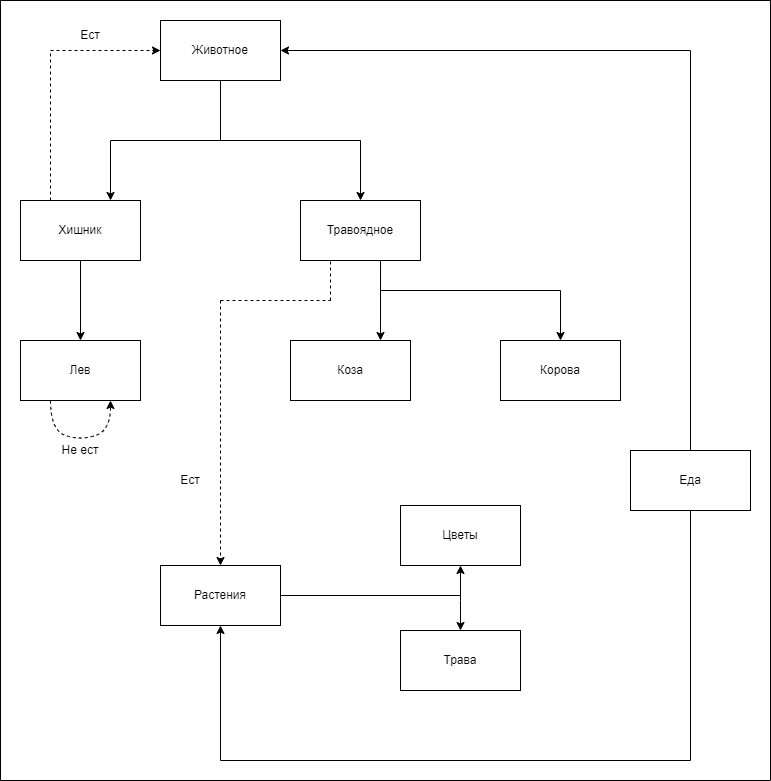

The diagram above was exported from draw.io. Its source (the exported page's mxGraphModel, read from the mxfile embedded in the PNG):
<mxGraphModel dx="1422" dy="737" grid="1" gridSize="10" guides="1" tooltips="1" connect="1" arrows="1" fold="1" page="1" pageScale="1" pageWidth="827" pageHeight="1169" math="0" shadow="0">
  <root>
    <mxCell id="0" />
    <mxCell id="1" parent="0" />
    <mxCell id="ZwIb2raqXnFBqmf0G2aD-1" value="Животное" style="rounded=0;whiteSpace=wrap;html=1;" vertex="1" parent="1">
      <mxGeometry x="180" y="100" width="120" height="60" as="geometry" />
    </mxCell>
    <mxCell id="ZwIb2raqXnFBqmf0G2aD-2" value="Еда" style="rounded=0;whiteSpace=wrap;html=1;" vertex="1" parent="1">
      <mxGeometry x="650" y="530" width="120" height="60" as="geometry" />
    </mxCell>
    <mxCell id="ZwIb2raqXnFBqmf0G2aD-3" value="" style="endArrow=none;html=1;rounded=0;exitX=0.5;exitY=1;exitDx=0;exitDy=0;endFill=0;" edge="1" parent="1" source="ZwIb2raqXnFBqmf0G2aD-1">
      <mxGeometry width="50" height="50" relative="1" as="geometry">
        <mxPoint x="390" y="240" as="sourcePoint" />
        <mxPoint x="240" y="220" as="targetPoint" />
      </mxGeometry>
    </mxCell>
    <mxCell id="ZwIb2raqXnFBqmf0G2aD-4" value="" style="endArrow=none;html=1;rounded=0;" edge="1" parent="1">
      <mxGeometry width="50" height="50" relative="1" as="geometry">
        <mxPoint x="130" y="220" as="sourcePoint" />
        <mxPoint x="380" y="220" as="targetPoint" />
      </mxGeometry>
    </mxCell>
    <mxCell id="ZwIb2raqXnFBqmf0G2aD-5" value="" style="endArrow=classic;html=1;rounded=0;entryX=0.75;entryY=0;entryDx=0;entryDy=0;" edge="1" parent="1" target="ZwIb2raqXnFBqmf0G2aD-6">
      <mxGeometry width="50" height="50" relative="1" as="geometry">
        <mxPoint x="130" y="220" as="sourcePoint" />
        <mxPoint x="120" y="280" as="targetPoint" />
      </mxGeometry>
    </mxCell>
    <mxCell id="ZwIb2raqXnFBqmf0G2aD-6" value="Хишник" style="rounded=0;whiteSpace=wrap;html=1;" vertex="1" parent="1">
      <mxGeometry x="40" y="280" width="120" height="60" as="geometry" />
    </mxCell>
    <mxCell id="ZwIb2raqXnFBqmf0G2aD-7" value="Травоядное" style="rounded=0;whiteSpace=wrap;html=1;" vertex="1" parent="1">
      <mxGeometry x="320" y="280" width="120" height="60" as="geometry" />
    </mxCell>
    <mxCell id="ZwIb2raqXnFBqmf0G2aD-9" value="" style="endArrow=classic;html=1;rounded=0;entryX=0.5;entryY=0;entryDx=0;entryDy=0;" edge="1" parent="1" target="ZwIb2raqXnFBqmf0G2aD-7">
      <mxGeometry width="50" height="50" relative="1" as="geometry">
        <mxPoint x="380" y="220" as="sourcePoint" />
        <mxPoint x="440" y="290" as="targetPoint" />
      </mxGeometry>
    </mxCell>
    <mxCell id="ZwIb2raqXnFBqmf0G2aD-22" value="Растения" style="rounded=0;whiteSpace=wrap;html=1;" vertex="1" parent="1">
      <mxGeometry x="180" y="645" width="120" height="60" as="geometry" />
    </mxCell>
    <mxCell id="ZwIb2raqXnFBqmf0G2aD-24" value="" style="endArrow=none;html=1;rounded=0;exitX=1;exitY=0.5;exitDx=0;exitDy=0;" edge="1" parent="1" source="ZwIb2raqXnFBqmf0G2aD-22">
      <mxGeometry width="50" height="50" relative="1" as="geometry">
        <mxPoint x="360" y="790" as="sourcePoint" />
        <mxPoint x="480" y="675" as="targetPoint" />
      </mxGeometry>
    </mxCell>
    <mxCell id="ZwIb2raqXnFBqmf0G2aD-25" value="" style="endArrow=classic;html=1;rounded=0;entryX=0.5;entryY=1;entryDx=0;entryDy=0;" edge="1" parent="1" target="ZwIb2raqXnFBqmf0G2aD-27">
      <mxGeometry width="50" height="50" relative="1" as="geometry">
        <mxPoint x="480" y="680" as="sourcePoint" />
        <mxPoint x="120" y="680" as="targetPoint" />
        <Array as="points" />
      </mxGeometry>
    </mxCell>
    <mxCell id="ZwIb2raqXnFBqmf0G2aD-26" value="" style="endArrow=classic;html=1;rounded=0;entryX=0.5;entryY=0;entryDx=0;entryDy=0;" edge="1" parent="1" target="ZwIb2raqXnFBqmf0G2aD-28">
      <mxGeometry width="50" height="50" relative="1" as="geometry">
        <mxPoint x="480" y="680" as="sourcePoint" />
        <mxPoint x="360" y="720" as="targetPoint" />
      </mxGeometry>
    </mxCell>
    <mxCell id="ZwIb2raqXnFBqmf0G2aD-27" value="Цветы" style="rounded=0;whiteSpace=wrap;html=1;" vertex="1" parent="1">
      <mxGeometry x="420" y="585" width="120" height="60" as="geometry" />
    </mxCell>
    <mxCell id="ZwIb2raqXnFBqmf0G2aD-28" value="Трава" style="rounded=0;whiteSpace=wrap;html=1;" vertex="1" parent="1">
      <mxGeometry x="420" y="710" width="120" height="60" as="geometry" />
    </mxCell>
    <mxCell id="ZwIb2raqXnFBqmf0G2aD-31" value="" style="endArrow=none;html=1;rounded=0;exitX=0.5;exitY=0;exitDx=0;exitDy=0;" edge="1" parent="1" source="ZwIb2raqXnFBqmf0G2aD-2">
      <mxGeometry width="50" height="50" relative="1" as="geometry">
        <mxPoint x="390" y="440" as="sourcePoint" />
        <mxPoint x="710" y="130" as="targetPoint" />
      </mxGeometry>
    </mxCell>
    <mxCell id="ZwIb2raqXnFBqmf0G2aD-33" value="Лев" style="rounded=0;whiteSpace=wrap;html=1;" vertex="1" parent="1">
      <mxGeometry x="40" y="420" width="120" height="60" as="geometry" />
    </mxCell>
    <mxCell id="ZwIb2raqXnFBqmf0G2aD-34" value="Коза" style="rounded=0;whiteSpace=wrap;html=1;" vertex="1" parent="1">
      <mxGeometry x="310" y="420" width="120" height="60" as="geometry" />
    </mxCell>
    <mxCell id="ZwIb2raqXnFBqmf0G2aD-35" value="Корова" style="rounded=0;whiteSpace=wrap;html=1;" vertex="1" parent="1">
      <mxGeometry x="520" y="420" width="120" height="60" as="geometry" />
    </mxCell>
    <mxCell id="ZwIb2raqXnFBqmf0G2aD-36" value="" style="endArrow=classic;html=1;rounded=0;exitX=0.5;exitY=1;exitDx=0;exitDy=0;" edge="1" parent="1" source="ZwIb2raqXnFBqmf0G2aD-6" target="ZwIb2raqXnFBqmf0G2aD-33">
      <mxGeometry width="50" height="50" relative="1" as="geometry">
        <mxPoint x="390" y="540" as="sourcePoint" />
        <mxPoint x="440" y="490" as="targetPoint" />
      </mxGeometry>
    </mxCell>
    <mxCell id="ZwIb2raqXnFBqmf0G2aD-38" value="" style="endArrow=none;html=1;rounded=0;exitX=0.25;exitY=0;exitDx=0;exitDy=0;dashed=1;endFill=0;" edge="1" parent="1" source="ZwIb2raqXnFBqmf0G2aD-6">
      <mxGeometry width="50" height="50" relative="1" as="geometry">
        <mxPoint x="390" y="440" as="sourcePoint" />
        <mxPoint x="70" y="130" as="targetPoint" />
      </mxGeometry>
    </mxCell>
    <mxCell id="ZwIb2raqXnFBqmf0G2aD-39" value="Ест" style="text;html=1;strokeColor=none;fillColor=none;align=center;verticalAlign=middle;whiteSpace=wrap;rounded=0;" vertex="1" parent="1">
      <mxGeometry x="80" y="100" width="60" height="30" as="geometry" />
    </mxCell>
    <mxCell id="ZwIb2raqXnFBqmf0G2aD-40" value="" style="endArrow=none;html=1;rounded=0;entryX=0.5;entryY=1;entryDx=0;entryDy=0;" edge="1" parent="1" target="ZwIb2raqXnFBqmf0G2aD-2">
      <mxGeometry width="50" height="50" relative="1" as="geometry">
        <mxPoint x="710" y="840" as="sourcePoint" />
        <mxPoint x="440" y="590" as="targetPoint" />
      </mxGeometry>
    </mxCell>
    <mxCell id="ZwIb2raqXnFBqmf0G2aD-41" value="" style="endArrow=none;html=1;rounded=0;" edge="1" parent="1">
      <mxGeometry width="50" height="50" relative="1" as="geometry">
        <mxPoint x="240" y="840" as="sourcePoint" />
        <mxPoint x="710" y="840" as="targetPoint" />
      </mxGeometry>
    </mxCell>
    <mxCell id="ZwIb2raqXnFBqmf0G2aD-42" value="" style="endArrow=classic;html=1;rounded=0;entryX=0.5;entryY=1;entryDx=0;entryDy=0;" edge="1" parent="1" target="ZwIb2raqXnFBqmf0G2aD-22">
      <mxGeometry width="50" height="50" relative="1" as="geometry">
        <mxPoint x="240" y="840" as="sourcePoint" />
        <mxPoint x="440" y="590" as="targetPoint" />
      </mxGeometry>
    </mxCell>
    <mxCell id="ZwIb2raqXnFBqmf0G2aD-43" value="" style="endArrow=none;html=1;rounded=0;entryX=0.25;entryY=1;entryDx=0;entryDy=0;dashed=1;" edge="1" parent="1" target="ZwIb2raqXnFBqmf0G2aD-7">
      <mxGeometry width="50" height="50" relative="1" as="geometry">
        <mxPoint x="350" y="380" as="sourcePoint" />
        <mxPoint x="440" y="490" as="targetPoint" />
      </mxGeometry>
    </mxCell>
    <mxCell id="ZwIb2raqXnFBqmf0G2aD-44" value="" style="endArrow=none;html=1;rounded=0;dashed=1;" edge="1" parent="1">
      <mxGeometry width="50" height="50" relative="1" as="geometry">
        <mxPoint x="240" y="380" as="sourcePoint" />
        <mxPoint x="350" y="380" as="targetPoint" />
      </mxGeometry>
    </mxCell>
    <mxCell id="ZwIb2raqXnFBqmf0G2aD-45" value="" style="endArrow=classic;html=1;rounded=0;entryX=0.5;entryY=0;entryDx=0;entryDy=0;dashed=1;" edge="1" parent="1" target="ZwIb2raqXnFBqmf0G2aD-22">
      <mxGeometry width="50" height="50" relative="1" as="geometry">
        <mxPoint x="240" y="380" as="sourcePoint" />
        <mxPoint x="440" y="490" as="targetPoint" />
      </mxGeometry>
    </mxCell>
    <mxCell id="ZwIb2raqXnFBqmf0G2aD-46" value="Ест" style="text;html=1;strokeColor=none;fillColor=none;align=center;verticalAlign=middle;whiteSpace=wrap;rounded=0;" vertex="1" parent="1">
      <mxGeometry x="180" y="545" width="60" height="30" as="geometry" />
    </mxCell>
    <mxCell id="ZwIb2raqXnFBqmf0G2aD-48" value="" style="endArrow=classic;html=1;rounded=0;exitX=0.667;exitY=1;exitDx=0;exitDy=0;exitPerimeter=0;entryX=0.75;entryY=0;entryDx=0;entryDy=0;" edge="1" parent="1" source="ZwIb2raqXnFBqmf0G2aD-7" target="ZwIb2raqXnFBqmf0G2aD-34">
      <mxGeometry width="50" height="50" relative="1" as="geometry">
        <mxPoint x="390" y="540" as="sourcePoint" />
        <mxPoint x="440" y="490" as="targetPoint" />
      </mxGeometry>
    </mxCell>
    <mxCell id="ZwIb2raqXnFBqmf0G2aD-49" value="" style="endArrow=none;html=1;rounded=0;" edge="1" parent="1">
      <mxGeometry width="50" height="50" relative="1" as="geometry">
        <mxPoint x="400" y="370" as="sourcePoint" />
        <mxPoint x="580" y="370" as="targetPoint" />
      </mxGeometry>
    </mxCell>
    <mxCell id="ZwIb2raqXnFBqmf0G2aD-50" value="" style="endArrow=classic;html=1;rounded=0;entryX=0.5;entryY=0;entryDx=0;entryDy=0;" edge="1" parent="1" target="ZwIb2raqXnFBqmf0G2aD-35">
      <mxGeometry width="50" height="50" relative="1" as="geometry">
        <mxPoint x="580" y="370" as="sourcePoint" />
        <mxPoint x="440" y="490" as="targetPoint" />
      </mxGeometry>
    </mxCell>
    <mxCell id="ZwIb2raqXnFBqmf0G2aD-54" value="" style="endArrow=classic;html=1;rounded=0;entryX=1;entryY=0.5;entryDx=0;entryDy=0;" edge="1" parent="1" target="ZwIb2raqXnFBqmf0G2aD-1">
      <mxGeometry width="50" height="50" relative="1" as="geometry">
        <mxPoint x="710" y="130" as="sourcePoint" />
        <mxPoint x="440" y="360" as="targetPoint" />
      </mxGeometry>
    </mxCell>
    <mxCell id="ZwIb2raqXnFBqmf0G2aD-55" value="" style="endArrow=classic;html=1;rounded=0;entryX=0;entryY=0.5;entryDx=0;entryDy=0;dashed=1;" edge="1" parent="1" target="ZwIb2raqXnFBqmf0G2aD-1">
      <mxGeometry width="50" height="50" relative="1" as="geometry">
        <mxPoint x="70" y="130" as="sourcePoint" />
        <mxPoint x="440" y="360" as="targetPoint" />
      </mxGeometry>
    </mxCell>
    <mxCell id="ZwIb2raqXnFBqmf0G2aD-56" value="" style="curved=1;endArrow=classic;html=1;rounded=0;dashed=1;exitX=0.25;exitY=1;exitDx=0;exitDy=0;entryX=0.75;entryY=1;entryDx=0;entryDy=0;" edge="1" parent="1" source="ZwIb2raqXnFBqmf0G2aD-33" target="ZwIb2raqXnFBqmf0G2aD-33">
      <mxGeometry width="50" height="50" relative="1" as="geometry">
        <mxPoint x="60" y="550" as="sourcePoint" />
        <mxPoint x="110" y="500" as="targetPoint" />
        <Array as="points">
          <mxPoint x="70" y="510" />
          <mxPoint x="100" y="520" />
          <mxPoint x="130" y="510" />
        </Array>
      </mxGeometry>
    </mxCell>
    <mxCell id="ZwIb2raqXnFBqmf0G2aD-57" value="Не ест" style="text;html=1;strokeColor=none;fillColor=none;align=center;verticalAlign=middle;whiteSpace=wrap;rounded=0;" vertex="1" parent="1">
      <mxGeometry x="70" y="515" width="60" height="30" as="geometry" />
    </mxCell>
    <mxCell id="ZwIb2raqXnFBqmf0G2aD-58" value="" style="swimlane;startSize=0;" vertex="1" parent="1">
      <mxGeometry x="20" y="80" width="770" height="780" as="geometry" />
    </mxCell>
  </root>
</mxGraphModel>